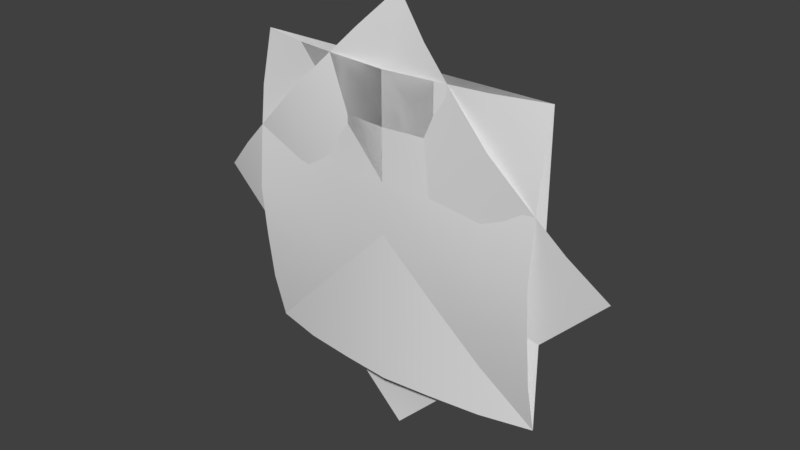 # Source: Tiles.blend  (saved by Blender 2.77.0; exported with 4.5.12 LTS)
import bpy
from mathutils import Matrix  # noqa: F401  (used for matrix-valued properties, if any)

bpy.ops.wm.read_factory_settings(use_empty=True)
scene = bpy.context.scene
scene.name = 'Scene'

# ---- collections
col_collection_1 = bpy.data.collections.new('Collection 1'); scene.collection.children.link(col_collection_1)

# ---- world
world_world = bpy.data.worlds.new('World'); scene.world = world_world
world_world.color = (0.05088, 0.05088, 0.05088)
world_world.use_sun_shadow = False
world_world.sun_shadow_jitter_overblur = 0.0
world_world.cycles.sampling_method = 'MANUAL'

# ---- meshes
me_path_tjunc = bpy.data.meshes.new('path_tJunc')
me_path_tjunc.from_pydata([(0.5, 0.0, -0.5), (-0.5, 0.0, -0.5), (0.5, 0.0, 0.5), (-0.5, 0.0, 0.5), (0.5, -0.04007, 0.3333), (0.5, -0.06013, 0.1667), (0.5, -0.075, 2.881e-08), (0.5, -0.06013, -0.1667), (0.5, -0.04007, -0.3333), (0.3333, 0.0, -0.5), (0.1667, 0.0, -0.5), (2.881e-08, 0.0, -0.5), (-0.1667, 0.0, -0.5), (-0.3333, 0.0, -0.5), (-0.5, -0.04007, -0.3333), (-0.5, -0.06013, -0.1667), (-0.5, -0.075, -2.881e-08), (-0.5, -0.06013, 0.1667), (-0.5, -0.04007, 0.3333), (-0.3333, -0.04007, 0.5), (-0.1667, -0.06013, 0.5), (-2.881e-08, -0.075, 0.5), (0.1667, -0.06013, 0.5), (0.3333, -0.04007, 0.5), (0.3333, -0.04007, -0.3333), (0.3333, -0.06013, -0.1667), (0.3333, -0.075, 4.404e-08), (0.3333, -0.06013, 0.1667), (0.3333, -0.05275, 0.3333), (0.1667, -0.04007, -0.3333), (0.1667, -0.06013, -0.1667), (0.1667, -0.075, 2.947e-08), (0.1667, -0.075, 0.1667), (0.1667, -0.06013, 0.3333), (1.921e-08, -0.04007, -0.3333), (9.603e-09, -0.06013, -0.1667), (-8.586e-16, -0.075, 1.49e-08), (-9.603e-09, -0.075, 0.1667), (-1.921e-08, -0.075, 0.3333), (-0.1667, -0.04007, -0.3333), (-0.1667, -0.06013, -0.1667), (-0.1667, -0.075, 3.307e-10), (-0.1667, -0.075, 0.1667), (-0.1667, -0.06013, 0.3333), (-0.3333, -0.04007, -0.3333), (-0.3333, -0.06013, -0.1667), (-0.3333, -0.075, -1.424e-08), (-0.3333, -0.06013, 0.1667), (-0.3333, -0.05275, 0.3333)], [], [(48, 18, 3, 19), (4, 28, 23, 2), (28, 33, 22, 23), (33, 38, 21, 22), (38, 43, 20, 21), (43, 48, 19, 20), (0, 9, 24, 8), (8, 24, 25, 7), (7, 25, 26, 6), (6, 26, 27, 5), (5, 27, 28, 4), (9, 10, 29, 24), (24, 29, 30, 25), (25, 30, 31, 26), (26, 31, 32, 27), (27, 32, 33, 28), (10, 11, 34, 29), (29, 34, 35, 30), (30, 35, 36, 31), (31, 36, 37, 32), (32, 37, 38, 33), (11, 12, 39, 34), (34, 39, 40, 35), (35, 40, 41, 36), (36, 41, 42, 37), (37, 42, 43, 38), (12, 13, 44, 39), (39, 44, 45, 40), (40, 45, 46, 41), (41, 46, 47, 42), (42, 47, 48, 43), (13, 1, 14, 44), (44, 14, 15, 45), (45, 15, 16, 46), (46, 16, 17, 47), (47, 17, 18, 48)])
me_path_tjunc.polygons.foreach_set('use_smooth', [True] * 36)
me_path_tjunc.use_remesh_preserve_volume = False
me_path_tjunc.use_remesh_preserve_attributes = False
me_path_tjunc.use_mirror_vertex_groups = False
me_path_tjunc.update()
me_path_line = bpy.data.meshes.new('path_line')
me_path_line.from_pydata([(-0.5, 0.0, 0.5), (0.5, 0.0, 0.5), (-0.5, 0.0, -0.5), (0.5, 0.0, -0.5), (-0.5, 0.0, -0.3333), (-0.5, 0.0, -0.1667), (-0.5, 0.0, 1.49e-08), (-0.5, 0.0, 0.1667), (-0.5, 0.0, 0.3333), (-0.3333, -0.04007, 0.5), (-0.1667, -0.06013, 0.5), (1.49e-08, -0.075, 0.5), (0.1667, -0.06013, 0.5), (0.3333, -0.04007, 0.5), (0.5, 0.0, 0.3333), (0.5, 0.0, 0.1667), (0.5, 0.0, -1.49e-08), (0.5, 0.0, -0.1667), (0.5, 0.0, -0.3333), (0.3333, -0.04007, -0.5), (0.1667, -0.06013, -0.5), (-1.49e-08, -0.075, -0.5), (-0.1667, -0.06013, -0.5), (-0.3333, -0.04007, -0.5), (-0.3333, -0.04007, 0.3333), (-0.3333, -0.04007, 0.1667), (-0.3333, -0.04007, -1.49e-08), (-0.3333, -0.04007, -0.1667), (-0.3333, -0.04007, -0.3333), (-0.1667, -0.06013, 0.3333), (-0.1667, -0.06013, 0.1667), (-0.1667, -0.06013, -1.118e-08), (-0.1667, -0.06013, -0.1667), (-0.1667, -0.06013, -0.3333), (9.934e-09, -0.075, 0.3333), (4.967e-09, -0.075, 0.1667), (-4.441e-16, -0.075, -1.49e-08), (-4.967e-09, -0.075, -0.1667), (-9.934e-09, -0.075, -0.3333), (0.1667, -0.06013, 0.3333), (0.1667, -0.06013, 0.1667), (0.1667, -0.06013, -1.118e-08), (0.1667, -0.06013, -0.1667), (0.1667, -0.06013, -0.3333), (0.3333, -0.04007, 0.3333), (0.3333, -0.04007, 0.1667), (0.3333, -0.04007, -1.49e-08), (0.3333, -0.04007, -0.1667), (0.3333, -0.04007, -0.3333)], [], [(48, 18, 3, 19), (4, 28, 23, 2), (28, 33, 22, 23), (33, 38, 21, 22), (38, 43, 20, 21), (43, 48, 19, 20), (0, 9, 24, 8), (8, 24, 25, 7), (7, 25, 26, 6), (6, 26, 27, 5), (5, 27, 28, 4), (9, 10, 29, 24), (24, 29, 30, 25), (25, 30, 31, 26), (26, 31, 32, 27), (27, 32, 33, 28), (10, 11, 34, 29), (29, 34, 35, 30), (30, 35, 36, 31), (31, 36, 37, 32), (32, 37, 38, 33), (11, 12, 39, 34), (34, 39, 40, 35), (35, 40, 41, 36), (36, 41, 42, 37), (37, 42, 43, 38), (12, 13, 44, 39), (39, 44, 45, 40), (40, 45, 46, 41), (41, 46, 47, 42), (42, 47, 48, 43), (13, 1, 14, 44), (44, 14, 15, 45), (45, 15, 16, 46), (46, 16, 17, 47), (47, 17, 18, 48)])
me_path_line.polygons.foreach_set('use_smooth', [True] * 36)
me_path_line.use_remesh_preserve_volume = False
me_path_line.use_remesh_preserve_attributes = False
me_path_line.use_mirror_vertex_groups = False
me_path_line.update()
me_path_corner = bpy.data.meshes.new('path_corner')
me_path_corner.from_pydata([(8.941e-08, 0.0, 0.7071), (0.7071, 0.0, 0.0), (-0.7071, 0.0, 0.0), (-8.941e-08, 0.0, -0.7071), (-0.5893, -0.04012, 0.1179), (-0.4714, -0.06015, 0.2357), (-0.3536, -0.075, 0.3536), (-0.2357, -0.06015, 0.4714), (-0.1179, -0.04012, 0.5893), (0.1179, -0.04012, 0.5893), (0.2357, -0.06015, 0.4714), (0.3536, -0.075, 0.3536), (0.4714, -0.06015, 0.2357), (0.5893, -0.04012, 0.1179), (0.5893, 0.0, -0.1179), (0.4714, 0.0, -0.2357), (0.3536, 0.0, -0.3536), (0.2357, 0.0, -0.4714), (0.1179, 0.0, -0.5893), (-0.1179, 0.0, -0.5893), (-0.2357, 0.0, -0.4714), (-0.3536, 0.0, -0.3536), (-0.4714, 0.0, -0.2357), (-0.5893, 0.0, -0.1179), (5.96e-08, -0.04012, 0.4714), (-0.1179, -0.06015, 0.3536), (-0.2357, -0.075, 0.2357), (-0.3536, -0.06015, 0.1179), (-0.4714, -0.04012, 0.0), (0.1179, -0.06015, 0.3536), (1.49e-08, -0.06015, 0.2357), (-0.1179, -0.06015, 0.1179), (-0.2357, -0.05278, 0.0), (-0.3536, -0.03371, -0.1179), (0.2357, -0.075, 0.2357), (0.1179, -0.075, 0.1179), (-1.054e-08, -0.075, -1.054e-08), (-0.1179, -0.06015, -0.1179), (-0.2357, -0.04012, -0.2357), (0.3536, -0.06015, 0.1179), (0.2357, -0.06015, -2.98e-08), (0.1179, -0.06015, -0.1179), (-4.47e-08, -0.05278, -0.2357), (-0.1179, -0.03371, -0.3536), (0.4714, -0.04012, -5.96e-08), (0.3536, -0.04012, -0.1179), (0.2357, -0.04012, -0.2357), (0.1179, -0.03371, -0.3536), (-8.941e-08, 0.0, -0.4714)], [], [(48, 18, 3, 19), (4, 28, 23, 2), (28, 33, 22, 23), (33, 38, 21, 22), (38, 43, 20, 21), (43, 48, 19, 20), (0, 9, 24, 8), (8, 24, 25, 7), (7, 25, 26, 6), (6, 26, 27, 5), (5, 27, 28, 4), (9, 10, 29, 24), (24, 29, 30, 25), (25, 30, 31, 26), (26, 31, 32, 27), (27, 32, 33, 28), (10, 11, 34, 29), (29, 34, 35, 30), (30, 35, 36, 31), (31, 36, 37, 32), (32, 37, 38, 33), (11, 12, 39, 34), (34, 39, 40, 35), (35, 40, 41, 36), (36, 41, 42, 37), (37, 42, 43, 38), (12, 13, 44, 39), (39, 44, 45, 40), (40, 45, 46, 41), (41, 46, 47, 42), (42, 47, 48, 43), (13, 1, 14, 44), (44, 14, 15, 45), (45, 15, 16, 46), (46, 16, 17, 47), (47, 17, 18, 48)])
me_path_corner.polygons.foreach_set('use_smooth', [True] * 36)
me_path_corner.use_remesh_preserve_volume = False
me_path_corner.use_remesh_preserve_attributes = False
me_path_corner.use_mirror_vertex_groups = False
me_path_corner.update()
me_dirt_tile = bpy.data.meshes.new('dirt_tile')
me_dirt_tile.from_pydata([(-0.5, 0.0, 0.5), (0.5, 0.0, 0.5), (-0.5, 0.0, -0.5), (0.5, 0.0, -0.5), (-0.5, -2.98e-08, -0.3571), (-0.5, -1.49e-08, -0.2143), (-0.5, 0.0, -0.07143), (-0.5, 0.0, 0.07143), (-0.5, 1.49e-08, 0.2143), (-0.5, 2.98e-08, 0.3571), (-0.3571, 0.0, 0.5), (-0.2143, 0.0, 0.5), (-0.07143, 0.0, 0.5), (0.07143, 0.0, 0.5), (0.2143, 0.0, 0.5), (0.3571, 0.0, 0.5), (0.5, 2.98e-08, 0.3571), (0.5, 1.49e-08, 0.2143), (0.5, 0.0, 0.07143), (0.5, 0.0, -0.07143), (0.5, -1.49e-08, -0.2143), (0.5, -2.98e-08, -0.3571), (0.3571, 0.0, -0.5), (0.2143, 0.0, -0.5), (0.07143, 0.0, -0.5), (-0.07143, 0.0, -0.5), (-0.2143, 0.0, -0.5), (-0.3571, 0.0, -0.5), (-0.3686, 0.02464, 0.3758), (-0.356, 0.03783, 0.2449), (-0.3576, 0.03706, 0.09353), (-0.3808, 0.01924, -0.0879), (-0.3835, 0.02267, -0.2275), (-0.3823, 0.04824, -0.3663), (-0.2233, -7.361e-05, 0.3658), (-0.2091, 0.03471, 0.2326), (-0.2014, 0.07024, 0.08363), (-0.2056, 0.02918, -0.07229), (-0.1998, 0.02767, -0.1763), (-0.2063, 0.05231, -0.3484), (-0.08384, 0.03037, 0.3704), (-0.08125, 0.0535, 0.228), (-0.07907, 0.02897, 0.07864), (-0.07156, -0.02566, -0.05497), (-0.04873, 0.02477, -0.1706), (-0.04822, 0.05907, -0.3451), (0.0528, 0.06615, 0.3789), (0.04711, 0.06568, 0.2342), (0.07506, 0.01124, 0.06835), (0.0561, -0.005216, -0.07506), (0.07528, 0.06914, -0.2039), (0.09448, 0.05098, -0.3505), (0.2225, 0.06314, 0.4004), (0.2001, 0.05855, 0.2327), (0.2113, 0.03921, 0.06569), (0.1943, 0.07357, -0.05832), (0.2091, 0.06981, -0.1924), (0.2363, 0.0419, -0.3502), (0.3768, 0.05429, 0.3866), (0.3716, 0.02814, 0.2248), (0.3875, -0.009389, 0.06529), (0.385, 0.04736, -0.07927), (0.3726, 0.04198, -0.2127), (0.3754, 0.0361, -0.3708), (-0.3325, 0.04143, 0.3098), (-0.3253, 0.04203, 0.1809), (-0.343, 0.03411, 0.003004), (-0.3604, 0.01746, -0.1632), (-0.3558, 0.05611, -0.2939), (-0.2187, 0.01344, 0.2953), (-0.2022, 0.05299, 0.1646), (-0.2045, 0.05022, 0.0004392), (-0.2017, 0.02639, -0.1198), (-0.1968, 0.05137, -0.2565), (-0.08294, 0.04154, 0.2953), (-0.08154, 0.04966, 0.157), (-0.07644, -0.007001, 0.008182), (-0.05878, -0.003876, -0.1121), (-0.04254, 0.05906, -0.2467), (0.04865, 0.08121, 0.3011), (0.05984, 0.03147, 0.156), (0.07183, -0.002675, -0.006789), (0.05872, 0.02671, -0.1463), (0.08982, 0.08094, -0.262), (0.2134, 0.07582, 0.3184), (0.2022, 0.03424, 0.1459), (0.2067, 0.06087, 0.001132), (0.1942, 0.06935, -0.1247), (0.2274, 0.06025, -0.2595), (0.3463, 0.07296, 0.3094), (0.3546, -0.01062, 0.1442), (0.3642, 0.02384, -0.01087), (0.3545, 0.05878, -0.1437), (0.3438, 0.04668, -0.2854), (-0.2923, 0.01621, 0.3399), (-0.2756, 0.03869, 0.2354), (-0.2727, 0.06254, 0.08789), (-0.2899, 0.03016, -0.08561), (-0.2885, 0.01885, -0.2049), (-0.2943, 0.05511, -0.3236), (-0.1535, 0.009541, 0.3431), (-0.1446, 0.04456, 0.2344), (-0.1439, 0.05405, 0.08241), (-0.1399, -0.001143, -0.06242), (-0.1254, 0.02644, -0.1695), (-0.1215, 0.07367, -0.3186), (-0.01963, 0.06224, 0.3475), (-0.01488, 0.05643, 0.2282), (-0.00264, 0.009169, 0.0765), (-0.00832, -0.02407, -0.06493), (0.01695, 0.04825, -0.1898), (0.02675, 0.06526, -0.3153), (0.1337, 0.07322, 0.367), (0.1155, 0.06523, 0.2352), (0.143, 0.02899, 0.06429), (0.1271, 0.03851, -0.06362), (0.1426, 0.07865, -0.1961), (0.1742, 0.05686, -0.3205), (0.3001, 0.07905, 0.3746), (0.2854, 0.04027, 0.2256), (0.2963, 0.01361, 0.06455), (0.2832, 0.07223, -0.069), (0.2853, 0.05653, -0.2003), (0.3032, 0.04972, -0.3275), (0.2895, 0.04971, -0.2649), (0.278, 0.06601, -0.1331), (0.2878, 0.0482, -0.00414), (0.2866, 0.00317, 0.1416), (0.2883, 0.07661, 0.311), (0.1634, 0.07721, -0.2557), (0.1259, 0.0546, -0.1327), (0.1428, 0.03176, -0.003561), (0.1257, 0.03829, 0.1509), (0.1254, 0.07702, 0.3067), (0.0247, 0.07268, -0.2495), (0.002662, 0.007819, -0.1323), (-0.003802, -0.01456, 0.003263), (-0.01023, 0.03206, 0.1569), (-0.01618, 0.06384, 0.2917), (-0.1178, 0.06024, -0.2479), (-0.1318, 0.01057, -0.1125), (-0.1436, 0.01996, 0.004895), (-0.1435, 0.05767, 0.1638), (-0.15, 0.02035, 0.2953), (-0.2834, 0.04394, -0.2703), (-0.2865, 0.01894, -0.1454), (-0.2789, 0.04893, -0.0008069), (-0.2668, 0.04748, 0.1694), (-0.2802, 0.02628, 0.2931)], [], [(63, 21, 3, 22), (4, 33, 27, 2), (33, 99, 39, 26, 27), (39, 105, 45, 25, 26), (45, 111, 51, 24, 25), (51, 117, 57, 23, 24), (57, 123, 63, 22, 23), (0, 10, 28, 9), (9, 28, 64, 29, 8), (8, 29, 65, 30, 7), (7, 30, 66, 31, 6), (6, 31, 67, 32, 5), (5, 32, 68, 33, 4), (10, 11, 34, 94, 28), (148, 69, 35, 95), (147, 70, 36, 96), (146, 71, 37, 97), (145, 72, 38, 98), (144, 73, 39, 99), (11, 12, 40, 100, 34), (143, 74, 41, 101), (142, 75, 42, 102), (141, 76, 43, 103), (140, 77, 44, 104), (139, 78, 45, 105), (12, 13, 46, 106, 40), (138, 79, 47, 107), (137, 80, 48, 108), (136, 81, 49, 109), (135, 82, 50, 110), (134, 83, 51, 111), (13, 14, 52, 112, 46), (133, 84, 53, 113), (132, 85, 54, 114), (131, 86, 55, 115), (130, 87, 56, 116), (129, 88, 57, 117), (14, 15, 58, 118, 52), (128, 89, 59, 119), (127, 90, 60, 120), (126, 91, 61, 121), (125, 92, 62, 122), (124, 93, 63, 123), (15, 1, 16, 58), (58, 16, 17, 59, 89), (59, 17, 18, 60, 90), (60, 18, 19, 61, 91), (61, 19, 20, 62, 92), (62, 20, 21, 63, 93), (88, 124, 123, 57), (56, 122, 124, 88), (122, 62, 93, 124), (87, 125, 122, 56), (55, 121, 125, 87), (121, 61, 92, 125), (86, 126, 121, 55), (54, 120, 126, 86), (120, 60, 91, 126), (85, 127, 120, 54), (53, 119, 127, 85), (119, 59, 90, 127), (84, 128, 119, 53), (52, 118, 128, 84), (118, 58, 89, 128), (83, 129, 117, 51), (50, 116, 129, 83), (116, 56, 88, 129), (82, 130, 116, 50), (49, 115, 130, 82), (115, 55, 87, 130), (81, 131, 115, 49), (48, 114, 131, 81), (114, 54, 86, 131), (80, 132, 114, 48), (47, 113, 132, 80), (113, 53, 85, 132), (79, 133, 113, 47), (46, 112, 133, 79), (112, 52, 84, 133), (78, 134, 111, 45), (44, 110, 134, 78), (110, 50, 83, 134), (77, 135, 110, 44), (43, 109, 135, 77), (109, 49, 82, 135), (76, 136, 109, 43), (42, 108, 136, 76), (108, 48, 81, 136), (75, 137, 108, 42), (41, 107, 137, 75), (107, 47, 80, 137), (74, 138, 107, 41), (40, 106, 138, 74), (106, 46, 79, 138), (73, 139, 105, 39), (38, 104, 139, 73), (104, 44, 78, 139), (72, 140, 104, 38), (37, 103, 140, 72), (103, 43, 77, 140), (71, 141, 103, 37), (36, 102, 141, 71), (102, 42, 76, 141), (70, 142, 102, 36), (35, 101, 142, 70), (101, 41, 75, 142), (69, 143, 101, 35), (34, 100, 143, 69), (100, 40, 74, 143), (68, 144, 99, 33), (32, 98, 144, 68), (98, 38, 73, 144), (67, 145, 98, 32), (31, 97, 145, 67), (97, 37, 72, 145), (66, 146, 97, 31), (30, 96, 146, 66), (96, 36, 71, 146), (65, 147, 96, 30), (29, 95, 147, 65), (95, 35, 70, 147), (64, 148, 95, 29), (28, 94, 148, 64), (94, 34, 69, 148)])
me_dirt_tile.polygons.foreach_set('use_smooth', [True] * 124)
me_dirt_tile.use_remesh_preserve_volume = False
me_dirt_tile.use_remesh_preserve_attributes = False
me_dirt_tile.use_mirror_vertex_groups = False
me_dirt_tile.update()

# ---- objects
ob_path_tjunc = bpy.data.objects.new('path_tJunc', me_path_tjunc)
ob_path_line = bpy.data.objects.new('path_line', me_path_line)
ob_path_corner = bpy.data.objects.new('path_corner', me_path_corner)
ob_dirt_tile = bpy.data.objects.new('dirt_tile', me_dirt_tile)

# ---- transforms, parenting, visibility, modifiers, constraints
ob_path_tjunc.location = (0.0, 0.0, 0.0)
ob_path_tjunc.lineart.crease_threshold = 0.0
ob_path_line.location = (0.0, 0.0, 0.0)
ob_path_line.lineart.crease_threshold = 0.0
ob_path_corner.location = (0.0, 0.0, 0.0)
ob_path_corner.lineart.crease_threshold = 0.0
ob_dirt_tile.location = (0.0, 0.0, 0.0)
ob_dirt_tile.lineart.crease_threshold = 0.0

# ---- collection membership
col_collection_1.objects.link(ob_path_tjunc)
col_collection_1.objects.link(ob_path_line)
col_collection_1.objects.link(ob_path_corner)
col_collection_1.objects.link(ob_dirt_tile)

# ---- scene / render settings (as saved in the file)
scene.frame_start = 1; scene.frame_end = 250; scene.frame_set(0)
scene.render.engine = 'BLENDER_EEVEE_NEXT'
scene.render.resolution_percentage = 50
scene.render.dither_intensity = 0.0
scene.cycles.use_denoising = False
scene.cycles.samples = 128
scene.cycles.sampling_pattern = 'TABULATED_SOBOL'
scene.cycles.light_sampling_threshold = 0.0
scene.cycles.use_adaptive_sampling = False
scene.cycles.use_light_tree = False
scene.cycles.blur_glossy = 0.0
scene.cycles.sample_clamp_indirect = 0.0
scene.view_settings.view_transform = 'Standard'
bpy.context.view_layer.update()

# ---- added for rendering (the .blend has no active camera and no usable light): camera, sun
cam_auto = bpy.data.cameras.new('AutoCamera')
cam_auto.lens = 50.0
cam_auto.sensor_width = 36.0
cam_auto.clip_end = 1000.0
ob_auto_camera = bpy.data.objects.new('AutoCamera', cam_auto)
scene.collection.objects.link(ob_auto_camera)
ob_auto_camera.location = (1.85609, -2.2242, 1.48487)
ob_auto_camera.rotation_euler = (1.09748, -7.21219e-08, 0.694738)
scene.camera = ob_auto_camera
light_auto_sun = bpy.data.lights.new('AutoSun', 'SUN')
light_auto_sun.energy = 3.0
light_auto_sun.angle = 0.0523599
ob_auto_sun = bpy.data.objects.new('AutoSun', light_auto_sun)
scene.collection.objects.link(ob_auto_sun)
ob_auto_sun.rotation_euler = (0.872665, 0.174533, 0.523599)
bpy.context.view_layer.update()
